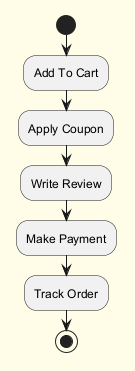

The diagram above was rendered by PlantUML. Its source (embedded in the PNG):
@startuml
skinparam backgroundColor #FFFDE7
skinparam classBackgroundColor #FFF9C4
skinparam classBorderColor #F57F17
start
:Add To Cart;
:Apply Coupon;
:Write Review;
:Make Payment;
:Track Order;
stop
@enduml